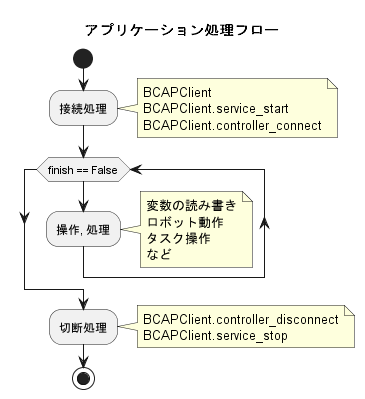

The diagram above was rendered by PlantUML. Its source (embedded in the PNG):
@startuml
title アプリケーション処理フロー

start

:接続処理;

note right
BCAPClient
BCAPClient.service_start
BCAPClient.controller_connect
end note

while (finish == False)
    :操作, 処理;
endwhile

note right
変数の読み書き
ロボット動作
タスク操作
など
end note

:切断処理;

note right
BCAPClient.controller_disconnect
BCAPClient.service_stop
end note

stop



@enduml